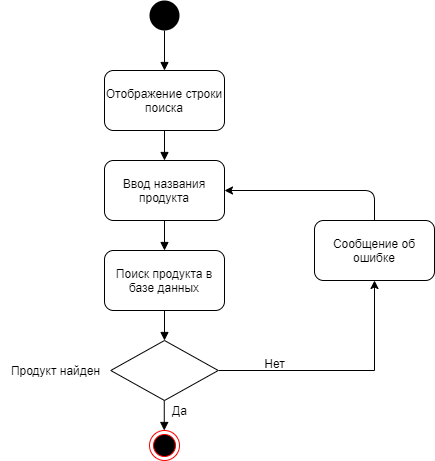

The diagram above was exported from draw.io. Its source (the exported page's mxGraphModel, read from the mxfile embedded in the PNG):
<mxGraphModel dx="1038" dy="523" grid="1" gridSize="10" guides="1" tooltips="1" connect="1" arrows="1" fold="1" page="1" pageScale="1" pageWidth="1169" pageHeight="826" background="#ffffff" math="0" shadow="0">
  <root>
    <mxCell id="0" />
    <mxCell id="1" parent="0" />
    <mxCell id="YDyeMxqYfivxK1VGZuLm-41" value="" style="ellipse;fillColor=#000000;strokeColor=none;" parent="1" vertex="1">
      <mxGeometry x="385" y="50" width="30" height="30" as="geometry" />
    </mxCell>
    <mxCell id="YDyeMxqYfivxK1VGZuLm-42" value="" style="html=1;verticalAlign=bottom;endArrow=block;exitX=0.5;exitY=1;exitDx=0;exitDy=0;" parent="1" source="YDyeMxqYfivxK1VGZuLm-41" edge="1">
      <mxGeometry width="80" relative="1" as="geometry">
        <mxPoint x="485" y="240" as="sourcePoint" />
        <mxPoint x="400" y="120" as="targetPoint" />
      </mxGeometry>
    </mxCell>
    <mxCell id="YDyeMxqYfivxK1VGZuLm-43" value="Отображение строки поиска" style="rounded=1;whiteSpace=wrap;html=1;" parent="1" vertex="1">
      <mxGeometry x="340" y="120" width="120" height="60" as="geometry" />
    </mxCell>
    <mxCell id="YDyeMxqYfivxK1VGZuLm-44" value="" style="html=1;verticalAlign=bottom;endArrow=block;exitX=0.5;exitY=1;exitDx=0;exitDy=0;" parent="1" source="YDyeMxqYfivxK1VGZuLm-43" edge="1">
      <mxGeometry width="80" relative="1" as="geometry">
        <mxPoint x="410" y="90" as="sourcePoint" />
        <mxPoint x="400" y="210" as="targetPoint" />
      </mxGeometry>
    </mxCell>
    <mxCell id="YDyeMxqYfivxK1VGZuLm-45" value="Ввод названия продукта" style="rounded=1;whiteSpace=wrap;html=1;" parent="1" vertex="1">
      <mxGeometry x="340" y="210" width="120" height="60" as="geometry" />
    </mxCell>
    <mxCell id="YDyeMxqYfivxK1VGZuLm-46" value="" style="html=1;verticalAlign=bottom;endArrow=block;exitX=0.5;exitY=1;exitDx=0;exitDy=0;" parent="1" edge="1">
      <mxGeometry width="80" relative="1" as="geometry">
        <mxPoint x="400" y="270" as="sourcePoint" />
        <mxPoint x="400" y="300" as="targetPoint" />
      </mxGeometry>
    </mxCell>
    <mxCell id="YDyeMxqYfivxK1VGZuLm-47" value="Поиск продукта в базе данных" style="rounded=1;whiteSpace=wrap;html=1;" parent="1" vertex="1">
      <mxGeometry x="340" y="300" width="120" height="60" as="geometry" />
    </mxCell>
    <mxCell id="YDyeMxqYfivxK1VGZuLm-48" value="" style="html=1;verticalAlign=bottom;endArrow=block;exitX=0.5;exitY=1;exitDx=0;exitDy=0;" parent="1" edge="1">
      <mxGeometry width="80" relative="1" as="geometry">
        <mxPoint x="400" y="360" as="sourcePoint" />
        <mxPoint x="400" y="390" as="targetPoint" />
      </mxGeometry>
    </mxCell>
    <mxCell id="YDyeMxqYfivxK1VGZuLm-58" value="" style="html=1;verticalAlign=bottom;endArrow=block;exitX=0.5;exitY=1;exitDx=0;exitDy=0;" parent="1" edge="1">
      <mxGeometry width="80" relative="1" as="geometry">
        <mxPoint x="399.76" y="450" as="sourcePoint" />
        <mxPoint x="399.76" y="480" as="targetPoint" />
      </mxGeometry>
    </mxCell>
    <mxCell id="YDyeMxqYfivxK1VGZuLm-59" value="" style="ellipse;html=1;shape=endState;fillColor=#000000;strokeColor=#ff0000;" parent="1" vertex="1">
      <mxGeometry x="385" y="480" width="30" height="30" as="geometry" />
    </mxCell>
    <mxCell id="5BO984dgoxKeIJPEKwK--2" value="" style="endArrow=none;html=1;exitX=1;exitY=0.5;exitDx=0;exitDy=0;" parent="1" source="e97wLJ2YhvmRxtUmvVVN-1" edge="1">
      <mxGeometry width="50" height="50" relative="1" as="geometry">
        <mxPoint x="490" y="430" as="sourcePoint" />
        <mxPoint x="610" y="420" as="targetPoint" />
      </mxGeometry>
    </mxCell>
    <mxCell id="5BO984dgoxKeIJPEKwK--3" value="" style="endArrow=classic;html=1;entryX=0.5;entryY=1;entryDx=0;entryDy=0;" parent="1" target="5BO984dgoxKeIJPEKwK--4" edge="1">
      <mxGeometry width="50" height="50" relative="1" as="geometry">
        <mxPoint x="610" y="420" as="sourcePoint" />
        <mxPoint x="660" y="380" as="targetPoint" />
      </mxGeometry>
    </mxCell>
    <mxCell id="5BO984dgoxKeIJPEKwK--4" value="Сообщение об ошибке" style="rounded=1;whiteSpace=wrap;html=1;" parent="1" vertex="1">
      <mxGeometry x="550" y="270" width="120" height="60" as="geometry" />
    </mxCell>
    <mxCell id="5BO984dgoxKeIJPEKwK--5" value="" style="endArrow=classic;html=1;exitX=0.5;exitY=0;exitDx=0;exitDy=0;entryX=1;entryY=0.5;entryDx=0;entryDy=0;" parent="1" source="5BO984dgoxKeIJPEKwK--4" target="YDyeMxqYfivxK1VGZuLm-45" edge="1">
      <mxGeometry width="50" height="50" relative="1" as="geometry">
        <mxPoint x="609.5" y="260" as="sourcePoint" />
        <mxPoint x="610" y="240" as="targetPoint" />
        <Array as="points">
          <mxPoint x="610" y="240" />
        </Array>
      </mxGeometry>
    </mxCell>
    <mxCell id="5BO984dgoxKeIJPEKwK--6" value="Нет" style="text;html=1;align=center;verticalAlign=middle;resizable=0;points=[];autosize=1;" parent="1" vertex="1">
      <mxGeometry x="490" y="403" width="40" height="20" as="geometry" />
    </mxCell>
    <mxCell id="5BO984dgoxKeIJPEKwK--7" value="Да" style="text;html=1;align=center;verticalAlign=middle;resizable=0;points=[];autosize=1;" parent="1" vertex="1">
      <mxGeometry x="400" y="450" width="30" height="20" as="geometry" />
    </mxCell>
    <mxCell id="5BO984dgoxKeIJPEKwK--9" value="Продукт найден" style="text;html=1;align=center;verticalAlign=middle;resizable=0;points=[];autosize=1;" parent="1" vertex="1">
      <mxGeometry x="236.25" y="410" width="110" height="20" as="geometry" />
    </mxCell>
    <mxCell id="e97wLJ2YhvmRxtUmvVVN-1" value="" style="rhombus;" vertex="1" parent="1">
      <mxGeometry x="346.25" y="390" width="107.5" height="60" as="geometry" />
    </mxCell>
  </root>
</mxGraphModel>